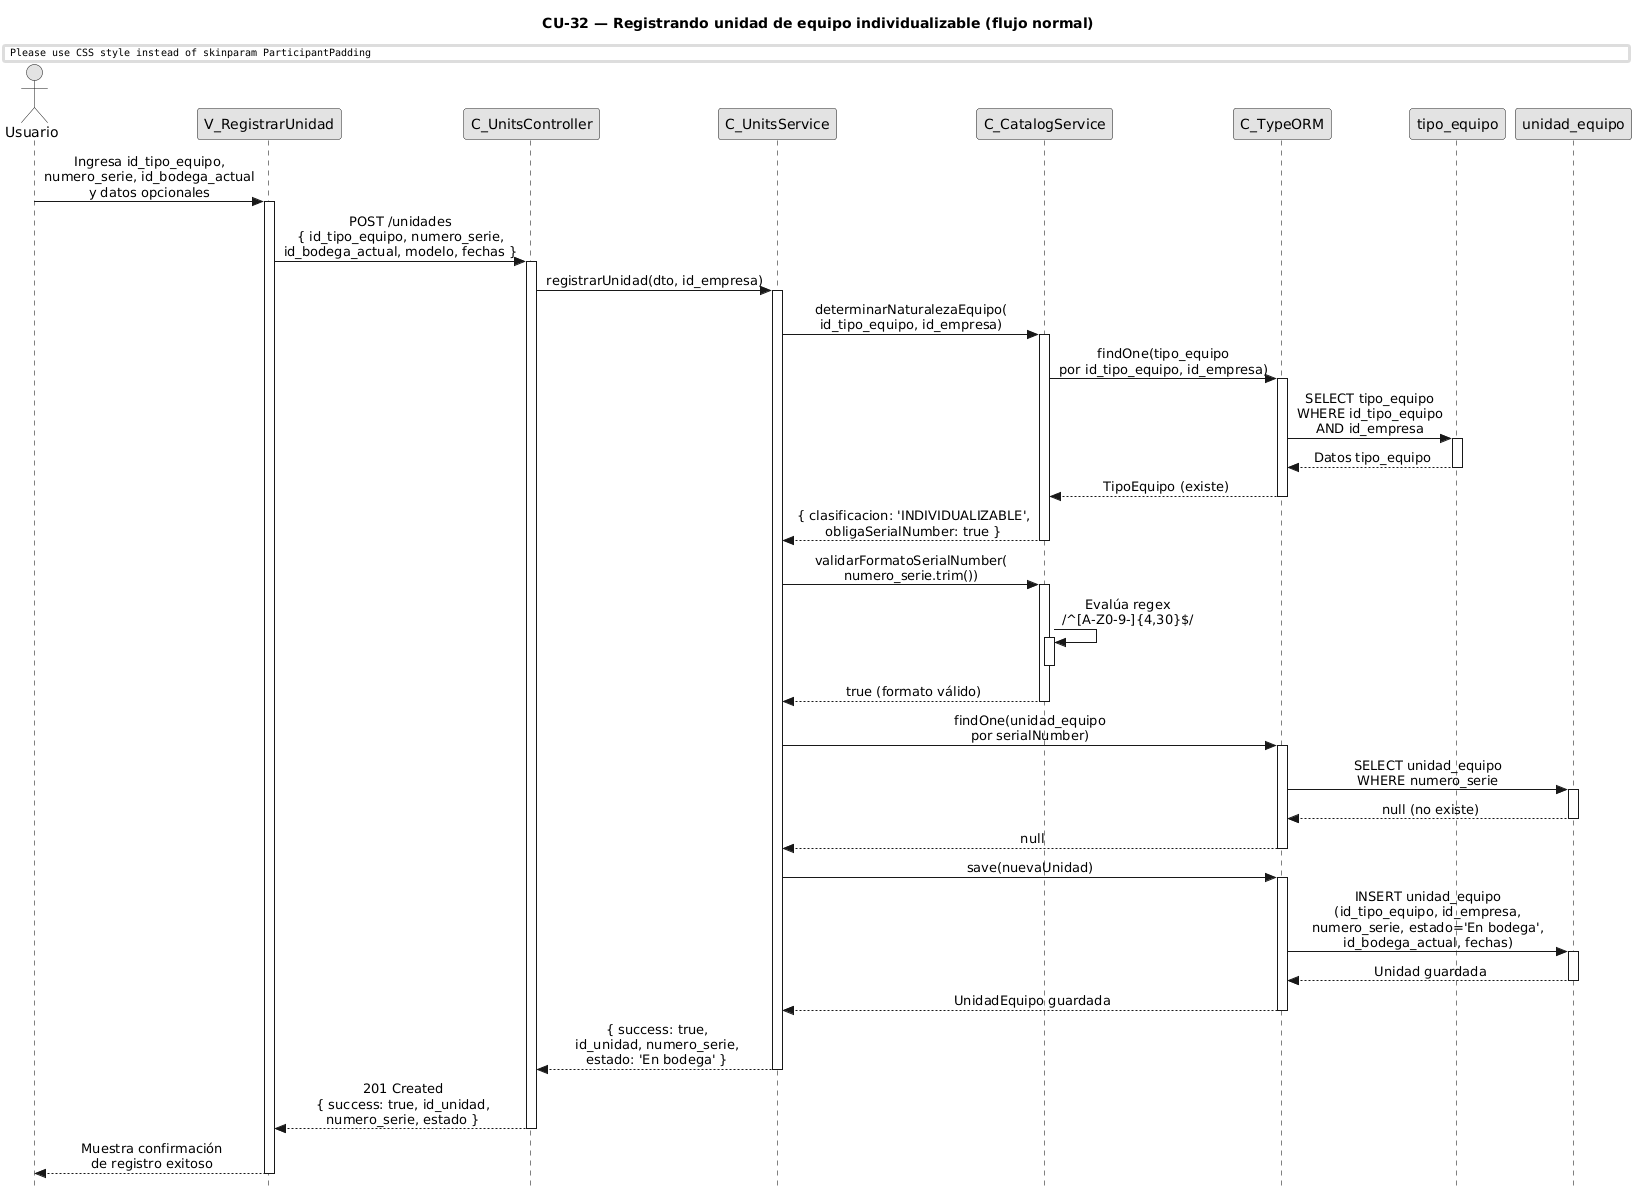

The diagram above was rendered by PlantUML. Its source (embedded in the PNG):
@startuml CU32-normal
title CU-32 — Registrando unidad de equipo individualizable (flujo normal)

skinparam style strictuml
skinparam monochrome true
skinparam shadowing false
skinparam sequenceMessageAlign center
skinparam ParticipantPadding 70
skinparam ActorPadding 30
skinparam sequence {
  MessageAlign center
  LifeLineBorderColor black
}
hide footbox

actor "Usuario" as user
participant "V_RegistrarUnidad" as view
participant "C_UnitsController" as ctrl
participant "C_UnitsService" as svc
participant "C_CatalogService" as cat
participant "C_TypeORM" as orm
participant "tipo_equipo" as tent
participant "unidad_equipo" as uent

user -> view : Ingresa id_tipo_equipo,\nnumero_serie, id_bodega_actual\ny datos opcionales
activate view

view -> ctrl : POST /unidades\n{ id_tipo_equipo, numero_serie,\nid_bodega_actual, modelo, fechas }
activate ctrl

ctrl -> svc : registrarUnidad(dto, id_empresa)
activate svc

svc -> cat : determinarNaturalezaEquipo(\nid_tipo_equipo, id_empresa)
activate cat

cat -> orm : findOne(tipo_equipo\npor id_tipo_equipo, id_empresa)
activate orm

orm -> tent : SELECT tipo_equipo\nWHERE id_tipo_equipo\nAND id_empresa
activate tent
tent --> orm : Datos tipo_equipo
deactivate tent

orm --> cat : TipoEquipo (existe)
deactivate orm

cat --> svc : { clasificacion: 'INDIVIDUALIZABLE',\nobligaSerialNumber: true }
deactivate cat

svc -> cat : validarFormatoSerialNumber(\nnumero_serie.trim())
activate cat

cat -> cat : Evalúa regex\n/^[A-Z0-9-]{4,30}$/
activate cat
deactivate cat

cat --> svc : true (formato válido)
deactivate cat

svc -> orm : findOne(unidad_equipo\npor serialNumber)
activate orm

orm -> uent : SELECT unidad_equipo\nWHERE numero_serie
activate uent
uent --> orm : null (no existe)
deactivate uent

orm --> svc : null
deactivate orm

svc -> orm : save(nuevaUnidad)
activate orm

orm -> uent : INSERT unidad_equipo\n(id_tipo_equipo, id_empresa,\nnumero_serie, estado='En bodega',\nid_bodega_actual, fechas)
activate uent
uent --> orm : Unidad guardada
deactivate uent

orm --> svc : UnidadEquipo guardada
deactivate orm

svc --> ctrl : { success: true,\nid_unidad, numero_serie,\nestado: 'En bodega' }
deactivate svc

ctrl --> view : 201 Created\n{ success: true, id_unidad,\nnumero_serie, estado }
deactivate ctrl

view --> user : Muestra confirmación\nde registro exitoso
deactivate view

@enduml